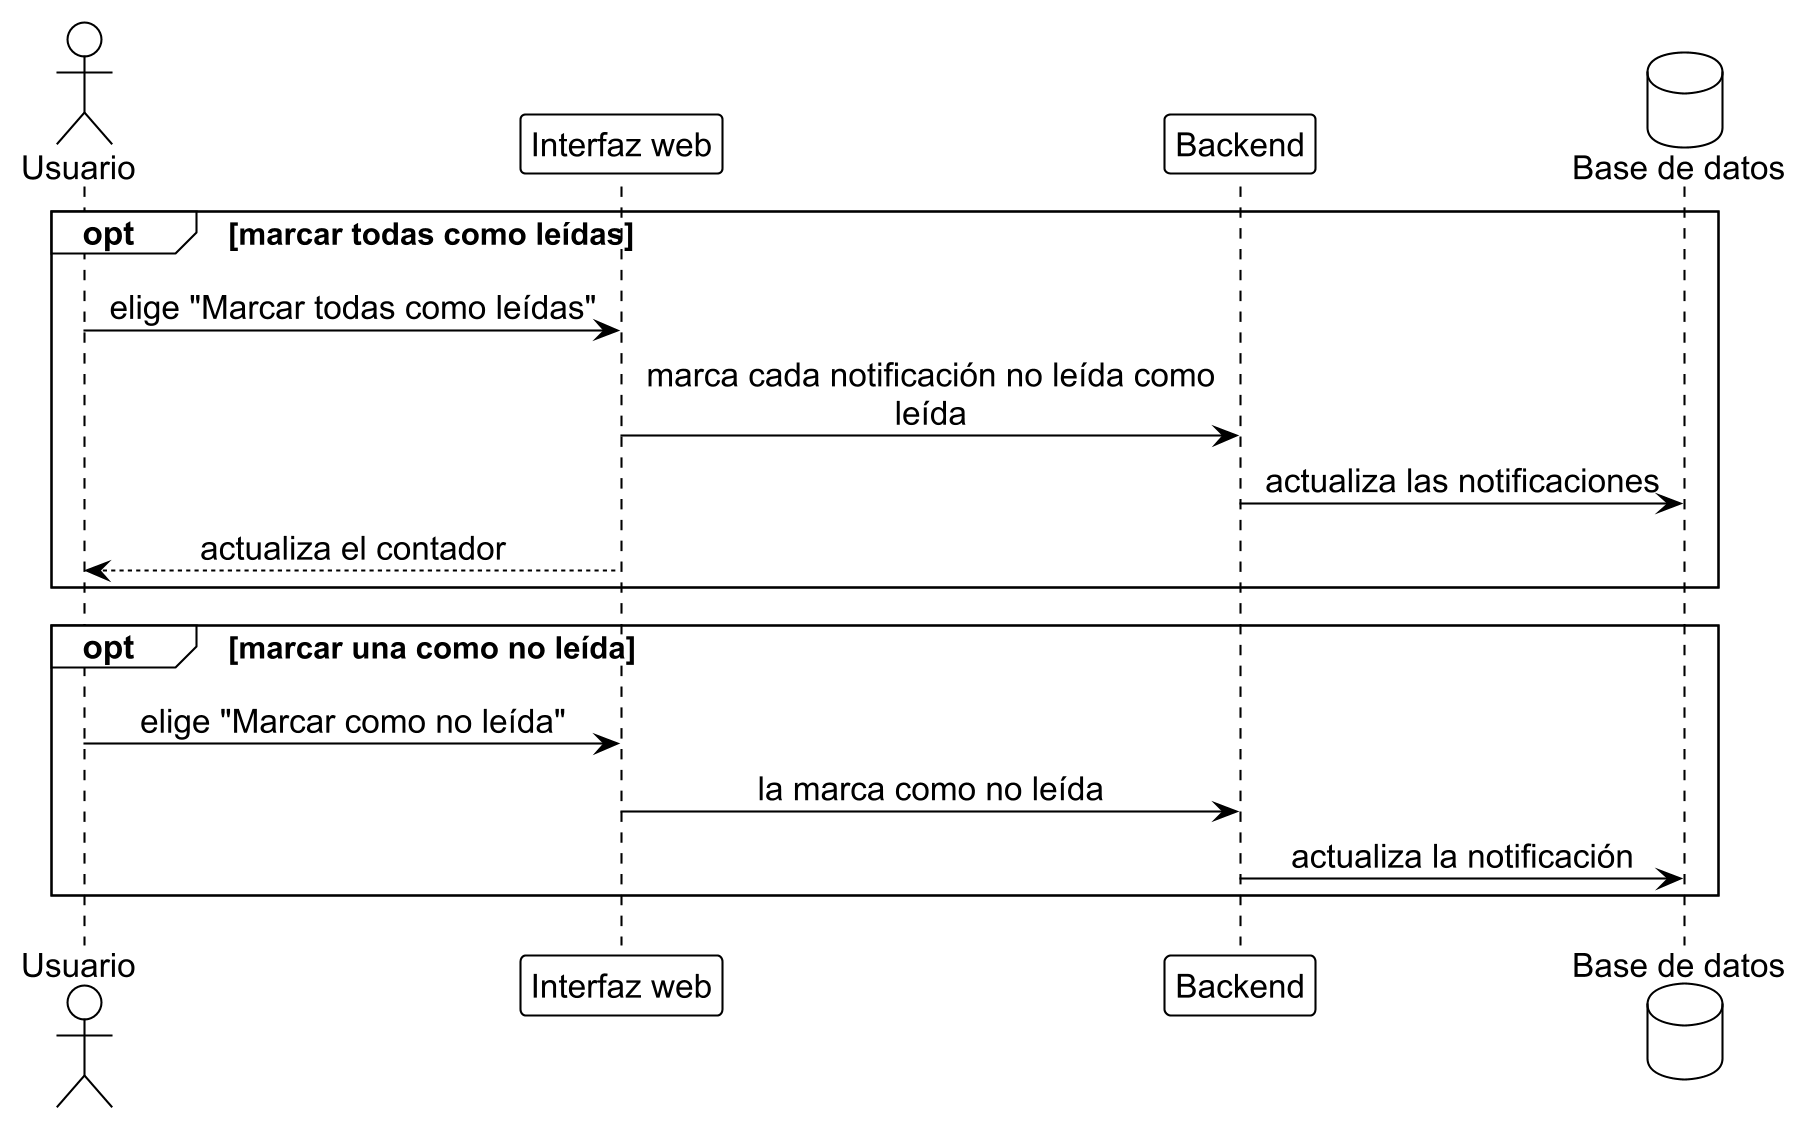

The diagram above was rendered by PlantUML. Its source (embedded in the PNG):
@startuml notif_2
!include ../estilo_doc.iuml
skinparam dpi 200
actor Usuario as u
participant "Interfaz web" as ui
participant Backend as api
database "Base de datos" as db

opt marcar todas como leídas
  u -> ui: elige "Marcar todas como leídas"
  ui -> api: marca cada notificación no leída como\nleída
  api -> db: actualiza las notificaciones
  ui --> u: actualiza el contador
end
opt marcar una como no leída
  u -> ui: elige "Marcar como no leída"
  ui -> api: la marca como no leída
  api -> db: actualiza la notificación
end
@enduml